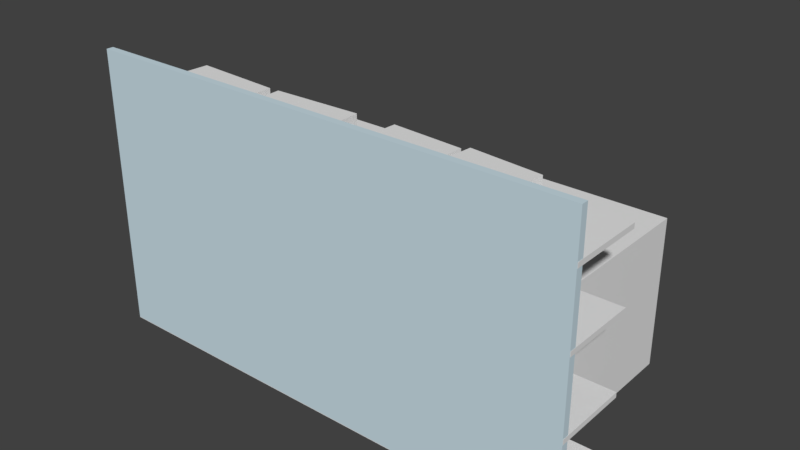 # Source: reol.blend  (saved by Blender 2.78.0; exported with 4.5.12 LTS)
import bpy
from mathutils import Matrix  # noqa: F401  (used for matrix-valued properties, if any)

bpy.ops.wm.read_factory_settings(use_empty=True)
scene = bpy.context.scene
scene.name = 'Scene'

# ---- collections
col_collection_1 = bpy.data.collections.new('Collection 1'); scene.collection.children.link(col_collection_1)

# ---- materials (node trees are filled in below, after node groups)
mat_material_005 = bpy.data.materials.new('Material.005')
mat_material_005.alpha_threshold = 0.0
mat_material_005.use_transparent_shadow = False
mat_material_005.roughness = 0.5
mat_material_006 = bpy.data.materials.new('Material.006')
mat_material_006.alpha_threshold = 0.0
mat_material_006.use_transparent_shadow = False
mat_material_006.roughness = 0.5
mat_material_004 = bpy.data.materials.new('Material.004')
mat_material_004.alpha_threshold = 0.0
mat_material_004.use_transparent_shadow = False
mat_material_004.roughness = 0.5
mat_material_002 = bpy.data.materials.new('Material.002')
mat_material_002.alpha_threshold = 0.0
mat_material_002.use_transparent_shadow = False
mat_material_002.roughness = 0.5
mat_material_003 = bpy.data.materials.new('Material.003')
mat_material_003.alpha_threshold = 0.0
mat_material_003.use_transparent_shadow = False
mat_material_003.diffuse_color = (0.5898, 0.7314, 0.8, 1.0)
mat_material_003.roughness = 0.5

# ---- material node trees

# ---- world
world_world = bpy.data.worlds.new('World'); scene.world = world_world
world_world.color = (0.05088, 0.05088, 0.05088)
world_world.use_sun_shadow = False
world_world.sun_shadow_jitter_overblur = 0.0
world_world.cycles.sampling_method = 'MANUAL'

# ---- meshes
me_cube = bpy.data.meshes.new('Cube')
me_cube.from_pydata([(-1.0, -1.0, -1.0), (-1.0, -1.0, 1.0), (-1.0, 1.0, -1.0), (-1.0, 1.0, 1.0), (1.0, -1.0, -1.0), (1.0, -1.0, 1.0), (1.0, 1.0, -1.0), (1.0, 1.0, 1.0)], [], [(0, 1, 3, 2), (2, 3, 7, 6), (6, 7, 5, 4), (4, 5, 1, 0), (2, 6, 4, 0), (7, 3, 1, 5)])
me_cube.use_remesh_preserve_volume = False
me_cube.use_remesh_preserve_attributes = False
me_cube.use_mirror_vertex_groups = False
me_cube.update()
me_plane = bpy.data.meshes.new('Plane')
me_plane.from_pydata([(-1.0, -1.0, 0.0), (1.0, -1.0, 0.0), (-1.0, 1.0, 0.0), (1.0, 1.0, 0.0)], [], [(0, 1, 3, 2)])
me_plane.use_remesh_preserve_volume = False
me_plane.use_remesh_preserve_attributes = False
me_plane.use_mirror_vertex_groups = False
me_plane.update()
me_cube_005 = bpy.data.meshes.new('Cube.005')
me_cube_005.from_pydata([(-0.5984, -0.3741, -0.1301), (-0.5984, -0.3741, 0.1301), (-0.5984, 0.3741, -0.1301), (-0.5984, 0.3741, 0.1301), (0.5984, -0.3741, -0.1301), (0.5984, -0.3741, 0.1301), (0.5984, 0.3741, -0.1301), (0.5984, 0.3741, 0.1301)], [], [(0, 1, 3, 2), (2, 3, 7, 6), (6, 7, 5, 4), (4, 5, 1, 0), (2, 6, 4, 0), (7, 3, 1, 5)])
_uv = me_cube_005.uv_layers.new(name='UVMap')
_uv.uv.foreach_set('vector', [9.226e-05, 0.5, 0.1291, 0.5, 0.1291, 0.8709, 9.226e-05, 0.8709, 0.1291, 0.9999, 0.1291, 0.8709, 0.7224, 0.8709, 0.7224, 0.9999, 0.8514, 0.8709, 0.7224, 0.8709, 0.7224, 0.5, 0.8514, 0.5, 0.7224, 0.371, 0.7224, 0.5, 0.1291, 0.5, 0.1291, 0.371, 0.1291, 9.226e-05, 0.7224, 9.24e-05, 0.7224, 0.371, 0.1291, 0.371, 0.7224, 0.8709, 0.1291, 0.8709, 0.1291, 0.5, 0.7224, 0.5])
me_cube_005.materials.append(mat_material_005)
me_cube_005.use_remesh_preserve_volume = False
me_cube_005.use_remesh_preserve_attributes = False
me_cube_005.use_mirror_vertex_groups = False
me_cube_005.update()
me_cube_007 = bpy.data.meshes.new('Cube.007')
me_cube_007.from_pydata([(-0.5984, -0.3741, -0.1301), (-0.5984, -0.3741, 0.1301), (-0.5984, 0.3741, -0.1301), (-0.5984, 0.3741, 0.1301), (0.5984, -0.3741, -0.1301), (0.5984, -0.3741, 0.1301), (0.5984, 0.3741, -0.1301), (0.5984, 0.3741, 0.1301)], [], [(0, 1, 3, 2), (2, 3, 7, 6), (6, 7, 5, 4), (4, 5, 1, 0), (2, 6, 4, 0), (7, 3, 1, 5)])
_uv = me_cube_007.uv_layers.new(name='UVMap')
_uv.uv.foreach_set('vector', [9.226e-05, 0.5, 0.1291, 0.5, 0.1291, 0.8709, 9.226e-05, 0.8709, 0.1291, 0.9999, 0.1291, 0.8709, 0.7224, 0.8709, 0.7224, 0.9999, 0.8514, 0.8709, 0.7224, 0.8709, 0.7224, 0.5, 0.8514, 0.5, 0.7224, 0.371, 0.7224, 0.5, 0.1291, 0.5, 0.1291, 0.371, 0.1291, 9.226e-05, 0.7224, 9.24e-05, 0.7224, 0.371, 0.1291, 0.371, 0.7224, 0.8709, 0.1291, 0.8709, 0.1291, 0.5, 0.7224, 0.5])
me_cube_007.materials.append(mat_material_006)
me_cube_007.use_remesh_preserve_volume = False
me_cube_007.use_remesh_preserve_attributes = False
me_cube_007.use_mirror_vertex_groups = False
me_cube_007.update()
me_cube_006 = bpy.data.meshes.new('Cube.006')
me_cube_006.from_pydata([(-0.5984, -0.3741, -0.1301), (-0.5984, -0.3741, 0.1301), (-0.5984, 0.3741, -0.1301), (-0.5984, 0.3741, 0.1301), (0.5984, -0.3741, -0.1301), (0.5984, -0.3741, 0.1301), (0.5984, 0.3741, -0.1301), (0.5984, 0.3741, 0.1301)], [], [(0, 1, 3, 2), (2, 3, 7, 6), (6, 7, 5, 4), (4, 5, 1, 0), (2, 6, 4, 0), (7, 3, 1, 5)])
_uv = me_cube_006.uv_layers.new(name='UVMap')
_uv.uv.foreach_set('vector', [9.226e-05, 0.5, 0.1291, 0.5, 0.1291, 0.8709, 9.226e-05, 0.8709, 0.1291, 0.9999, 0.1291, 0.8709, 0.7224, 0.8709, 0.7224, 0.9999, 0.8514, 0.8709, 0.7224, 0.8709, 0.7224, 0.5, 0.8514, 0.5, 0.7224, 0.371, 0.7224, 0.5, 0.1291, 0.5, 0.1291, 0.371, 0.1291, 9.226e-05, 0.7224, 9.24e-05, 0.7224, 0.371, 0.1291, 0.371, 0.7224, 0.8709, 0.1291, 0.8709, 0.1291, 0.5, 0.7224, 0.5])
me_cube_006.materials.append(mat_material_006)
me_cube_006.use_remesh_preserve_volume = False
me_cube_006.use_remesh_preserve_attributes = False
me_cube_006.use_mirror_vertex_groups = False
me_cube_006.update()
me_cube_004 = bpy.data.meshes.new('Cube.004')
me_cube_004.from_pydata([(-0.5984, -0.3741, -0.1301), (-0.5984, -0.3741, 0.1301), (-0.5984, 0.3741, -0.1301), (-0.5984, 0.3741, 0.1301), (0.5984, -0.3741, -0.1301), (0.5984, -0.3741, 0.1301), (0.5984, 0.3741, -0.1301), (0.5984, 0.3741, 0.1301)], [], [(0, 1, 3, 2), (2, 3, 7, 6), (6, 7, 5, 4), (4, 5, 1, 0), (2, 6, 4, 0), (7, 3, 1, 5)])
_uv = me_cube_004.uv_layers.new(name='UVMap')
_uv.uv.foreach_set('vector', [9.226e-05, 0.5, 0.1291, 0.5, 0.1291, 0.8709, 9.226e-05, 0.8709, 0.1291, 0.9999, 0.1291, 0.8709, 0.7224, 0.8709, 0.7224, 0.9999, 0.8514, 0.8709, 0.7224, 0.8709, 0.7224, 0.5, 0.8514, 0.5, 0.7224, 0.371, 0.7224, 0.5, 0.1291, 0.5, 0.1291, 0.371, 0.1291, 9.226e-05, 0.7224, 9.24e-05, 0.7224, 0.371, 0.1291, 0.371, 0.7224, 0.8709, 0.1291, 0.8709, 0.1291, 0.5, 0.7224, 0.5])
me_cube_004.materials.append(mat_material_004)
me_cube_004.use_remesh_preserve_volume = False
me_cube_004.use_remesh_preserve_attributes = False
me_cube_004.use_mirror_vertex_groups = False
me_cube_004.update()
me_cube_003 = bpy.data.meshes.new('Cube.003')
me_cube_003.from_pydata([(-1.0, -1.0, -1.0), (-1.0, -1.0, 1.0), (-1.0, 1.0, -1.0), (-1.0, 1.0, 1.0), (1.0, -1.0, -1.0), (1.0, -1.0, 1.0), (1.0, 1.0, -1.0), (1.0, 1.0, 1.0)], [], [(0, 1, 3, 2), (2, 3, 7, 6), (6, 7, 5, 4), (4, 5, 1, 0), (2, 6, 4, 0), (7, 3, 1, 5)])
me_cube_003.materials.append(mat_material_002)
me_cube_003.use_remesh_preserve_volume = False
me_cube_003.use_remesh_preserve_attributes = False
me_cube_003.use_mirror_vertex_groups = False
me_cube_003.update()
me_cube_002 = bpy.data.meshes.new('Cube.002')
me_cube_002.from_pydata([(-1.0, -1.0, -1.0), (-1.0, -1.0, 1.0), (-1.0, 1.0, -1.0), (-1.0, 1.0, 1.0), (1.0, -1.0, -1.0), (1.0, -1.0, 1.0), (1.0, 1.0, -1.0), (1.0, 1.0, 1.0)], [], [(0, 1, 3, 2), (2, 3, 7, 6), (6, 7, 5, 4), (4, 5, 1, 0), (2, 6, 4, 0), (7, 3, 1, 5)])
me_cube_002.materials.append(mat_material_003)
me_cube_002.use_remesh_preserve_volume = False
me_cube_002.use_remesh_preserve_attributes = False
me_cube_002.use_mirror_vertex_groups = False
me_cube_002.update()

# ---- objects
ob_front_zone = bpy.data.objects.new('front.zone', me_cube)
ob_snap = bpy.data.objects.new('snap', me_plane)
ob_cube_032 = bpy.data.objects.new('Cube.032', me_cube_005)
ob_cube_031 = bpy.data.objects.new('Cube.031', me_cube_005)
ob_cube_030 = bpy.data.objects.new('Cube.030', me_cube_007)
ob_cube_029 = bpy.data.objects.new('Cube.029', me_cube_006)
ob_cube_028 = bpy.data.objects.new('Cube.028', me_cube_004)
ob_cube_027 = bpy.data.objects.new('Cube.027', me_cube_004)
ob_cube_026 = bpy.data.objects.new('Cube.026', me_cube_004)
ob_cube_025 = bpy.data.objects.new('Cube.025', me_cube_004)
ob_cube_024 = bpy.data.objects.new('Cube.024', me_cube_004)
ob_cube_023 = bpy.data.objects.new('Cube.023', me_cube_004)
ob_cube_022 = bpy.data.objects.new('Cube.022', me_cube_004)
ob_cube_021 = bpy.data.objects.new('Cube.021', me_cube_004)
ob_cube_020 = bpy.data.objects.new('Cube.020', me_cube_006)
ob_cube_019 = bpy.data.objects.new('Cube.019', me_cube_006)
ob_cube_018 = bpy.data.objects.new('Cube.018', me_cube_007)
ob_cube_017 = bpy.data.objects.new('Cube.017', me_cube_006)
ob_cube_016 = bpy.data.objects.new('Cube.016', me_cube_005)
ob_cube_015 = bpy.data.objects.new('Cube.015', me_cube_005)
ob_cube_014 = bpy.data.objects.new('Cube.014', me_cube_005)
ob_cube_013 = bpy.data.objects.new('Cube.013', me_cube_005)
ob_cube_012 = bpy.data.objects.new('Cube.012', me_cube_004)
ob_cube_011 = bpy.data.objects.new('Cube.011', me_cube_004)
ob_cube_010 = bpy.data.objects.new('Cube.010', me_cube_004)
ob_cube_009 = bpy.data.objects.new('Cube.009', me_cube_004)
ob_cube_008 = bpy.data.objects.new('Cube.008', me_cube_004)
ob_cube_007 = bpy.data.objects.new('Cube.007', me_cube_004)
ob_cube_006 = bpy.data.objects.new('Cube.006', me_cube_004)
ob_cube_005 = bpy.data.objects.new('Cube.005', me_cube_004)
ob_cube_004 = bpy.data.objects.new('Cube.004', me_cube_003)
ob_cube_003 = bpy.data.objects.new('Cube.003', me_cube_003)
ob_cube_002 = bpy.data.objects.new('Cube.002', me_cube_003)
ob_cube_001 = bpy.data.objects.new('Cube.001', me_cube_003)
ob_cube = bpy.data.objects.new('Cube', me_cube_002)

# ---- transforms, parenting, visibility, modifiers, constraints
ob_front_zone.location = (-0.004535, 1.547, 1.274)
ob_front_zone.scale = (2.713, 1.0, 1.0)
ob_front_zone.lineart.crease_threshold = 0.0
ob_snap.location = (7.153e-07, -0.4718, 1.397)
ob_snap.rotation_euler = (1.571, 2.22e-16, 2.221e-16)
ob_snap.lineart.crease_threshold = 0.0
ob_cube_032.location = (0.846, 0.04274, 3.35)
ob_cube_032.rotation_euler = (0.0, 0.0, 9.359)
ob_cube_032.scale = (0.7975, 1.0, 1.0)
ob_cube_032.lineart.crease_threshold = 0.0
ob_cube_031.location = (1.85, 0.04274, 3.35)
ob_cube_031.rotation_euler = (0.0, 0.0, 9.332)
ob_cube_031.scale = (0.7975, 1.0, 1.0)
ob_cube_031.lineart.crease_threshold = 0.0
ob_cube_030.location = (-0.7307, 0.04274, 3.345)
ob_cube_030.rotation_euler = (0.0, 0.0, 3.176)
ob_cube_030.lineart.crease_threshold = 0.0
ob_cube_029.location = (-2.081, 0.04274, 3.351)
ob_cube_029.rotation_euler = (0.0, -0.0, 3.081)
ob_cube_029.lineart.crease_threshold = 0.0
ob_cube_028.location = (-1.968, 0.04274, 0.5225)
ob_cube_028.rotation_euler = (0.0, -0.0, 3.182)
ob_cube_028.lineart.crease_threshold = 0.0
ob_cube_027.location = (-0.7307, 0.04274, 0.5225)
ob_cube_027.rotation_euler = (0.0, 0.0, 3.142)
ob_cube_027.lineart.crease_threshold = 0.0
ob_cube_026.location = (-0.7307, 0.04274, 0.7804)
ob_cube_026.rotation_euler = (0.0, 0.0, 3.207)
ob_cube_026.lineart.crease_threshold = 0.0
ob_cube_025.location = (-1.962, 0.04274, 0.7804)
ob_cube_025.rotation_euler = (0.0, 0.0, 3.137)
ob_cube_025.lineart.crease_threshold = 0.0
ob_cube_024.location = (0.6127, 0.04274, 0.7804)
ob_cube_024.rotation_euler = (0.0, -0.0, 9.42)
ob_cube_024.lineart.crease_threshold = 0.0
ob_cube_023.location = (1.844, 0.04274, 0.7804)
ob_cube_023.rotation_euler = (0.0, -0.0, 9.49)
ob_cube_023.lineart.crease_threshold = 0.0
ob_cube_022.location = (0.6127, 0.04274, 0.5225)
ob_cube_022.rotation_euler = (0.0, 0.0, 6.283)
ob_cube_022.lineart.crease_threshold = 0.0
ob_cube_021.location = (1.85, 0.04274, 0.5225)
ob_cube_021.rotation_euler = (0.0, 0.0, 6.323)
ob_cube_021.lineart.crease_threshold = 0.0
ob_cube_020.location = (-2.081, 0.04274, 2.668)
ob_cube_020.rotation_euler = (0.0, -0.0, 3.081)
ob_cube_020.lineart.crease_threshold = 0.0
ob_cube_019.location = (-2.081, 0.04274, 2.404)
ob_cube_019.rotation_euler = (0.0, 0.0, 3.137)
ob_cube_019.lineart.crease_threshold = 0.0
ob_cube_018.location = (-0.7307, 0.04274, 2.661)
ob_cube_018.rotation_euler = (0.0, 0.0, 3.176)
ob_cube_018.lineart.crease_threshold = 0.0
ob_cube_017.location = (-0.7307, 0.04274, 2.404)
ob_cube_017.rotation_euler = (0.0, 0.0, 3.207)
ob_cube_017.lineart.crease_threshold = 0.0
ob_cube_016.location = (1.85, 0.04274, 2.667)
ob_cube_016.rotation_euler = (0.0, 0.0, 9.332)
ob_cube_016.scale = (0.7975, 1.0, 1.0)
ob_cube_016.lineart.crease_threshold = 0.0
ob_cube_015.location = (0.846, 0.04274, 2.667)
ob_cube_015.rotation_euler = (0.0, 0.0, 9.359)
ob_cube_015.scale = (0.7975, 1.0, 1.0)
ob_cube_015.lineart.crease_threshold = 0.0
ob_cube_014.location = (0.846, 0.04274, 2.401)
ob_cube_014.rotation_euler = (0.0, 0.0, 9.426)
ob_cube_014.scale = (0.7975, 1.0, 1.0)
ob_cube_014.lineart.crease_threshold = 0.0
ob_cube_013.location = (1.85, 0.04274, 2.401)
ob_cube_013.rotation_euler = (0.0, -0.0, 9.465)
ob_cube_013.scale = (0.7975, 1.0, 1.0)
ob_cube_013.lineart.crease_threshold = 0.0
ob_cube_012.location = (1.85, 0.04274, 1.381)
ob_cube_012.rotation_euler = (0.0, 0.0, 6.323)
ob_cube_012.lineart.crease_threshold = 0.0
ob_cube_011.location = (0.6127, 0.04274, 1.381)
ob_cube_011.rotation_euler = (0.0, 0.0, 6.283)
ob_cube_011.lineart.crease_threshold = 0.0
ob_cube_010.location = (1.844, 0.04274, 1.639)
ob_cube_010.rotation_euler = (0.0, -0.0, 9.49)
ob_cube_010.lineart.crease_threshold = 0.0
ob_cube_009.location = (0.6127, 0.04274, 1.639)
ob_cube_009.rotation_euler = (0.0, -0.0, 9.42)
ob_cube_009.lineart.crease_threshold = 0.0
ob_cube_008.location = (-1.962, 0.04274, 1.639)
ob_cube_008.rotation_euler = (0.0, 0.0, 3.137)
ob_cube_008.lineart.crease_threshold = 0.0
ob_cube_007.location = (-0.7307, 0.04274, 1.639)
ob_cube_007.rotation_euler = (0.0, 0.0, 3.207)
ob_cube_007.lineart.crease_threshold = 0.0
ob_cube_006.location = (-0.7307, 0.04274, 1.381)
ob_cube_006.rotation_euler = (0.0, 0.0, 3.142)
ob_cube_006.lineart.crease_threshold = 0.0
ob_cube_005.location = (-1.968, 0.04274, 1.381)
ob_cube_005.rotation_euler = (0.0, -0.0, 3.182)
ob_cube_005.lineart.crease_threshold = 0.0
ob_cube_004.location = (-0.003979, 9.798e-08, 0.2014)
ob_cube_004.scale = (3.326, 0.5085, 0.1986)
ob_cube_004.lineart.crease_threshold = 0.0
ob_cube_003.location = (0.0, 0.0, 1.222)
ob_cube_003.scale = (3.326, 0.5085, 0.03363)
ob_cube_003.lineart.crease_threshold = 0.0
ob_cube_002.location = (0.0, 0.0, 2.24)
ob_cube_002.scale = (3.326, 0.5085, 0.03363)
ob_cube_002.lineart.crease_threshold = 0.0
ob_cube_001.location = (0.0, 0.0, 3.186)
ob_cube_001.scale = (3.326, 0.5085, 0.03363)
ob_cube_001.lineart.crease_threshold = 0.0
ob_cube.location = (0.0, -0.4672, 1.906)
ob_cube.scale = (3.324, 0.04652, 1.89)
ob_cube.lineart.crease_threshold = 0.0

# ---- collection membership
col_collection_1.objects.link(ob_front_zone)
col_collection_1.objects.link(ob_snap)
col_collection_1.objects.link(ob_cube_032)
col_collection_1.objects.link(ob_cube_031)
col_collection_1.objects.link(ob_cube_030)
col_collection_1.objects.link(ob_cube_029)
col_collection_1.objects.link(ob_cube_028)
col_collection_1.objects.link(ob_cube_027)
col_collection_1.objects.link(ob_cube_026)
col_collection_1.objects.link(ob_cube_025)
col_collection_1.objects.link(ob_cube_024)
col_collection_1.objects.link(ob_cube_023)
col_collection_1.objects.link(ob_cube_022)
col_collection_1.objects.link(ob_cube_021)
col_collection_1.objects.link(ob_cube_020)
col_collection_1.objects.link(ob_cube_019)
col_collection_1.objects.link(ob_cube_018)
col_collection_1.objects.link(ob_cube_017)
col_collection_1.objects.link(ob_cube_016)
col_collection_1.objects.link(ob_cube_015)
col_collection_1.objects.link(ob_cube_014)
col_collection_1.objects.link(ob_cube_013)
col_collection_1.objects.link(ob_cube_012)
col_collection_1.objects.link(ob_cube_011)
col_collection_1.objects.link(ob_cube_010)
col_collection_1.objects.link(ob_cube_009)
col_collection_1.objects.link(ob_cube_008)
col_collection_1.objects.link(ob_cube_007)
col_collection_1.objects.link(ob_cube_006)
col_collection_1.objects.link(ob_cube_005)
col_collection_1.objects.link(ob_cube_004)
col_collection_1.objects.link(ob_cube_003)
col_collection_1.objects.link(ob_cube_002)
col_collection_1.objects.link(ob_cube_001)
col_collection_1.objects.link(ob_cube)

# ---- scene / render settings (as saved in the file)
scene.frame_start = 1; scene.frame_end = 250; scene.frame_set(1)
scene.render.engine = 'BLENDER_EEVEE_NEXT'
scene.render.resolution_percentage = 50
scene.render.dither_intensity = 0.0
scene.cycles.use_denoising = False
scene.cycles.samples = 128
scene.cycles.sampling_pattern = 'TABULATED_SOBOL'
scene.cycles.light_sampling_threshold = 0.0
scene.cycles.use_adaptive_sampling = False
scene.cycles.use_light_tree = False
scene.cycles.blur_glossy = 0.0
scene.cycles.sample_clamp_indirect = 0.0
scene.view_settings.view_transform = 'Standard'
bpy.context.view_layer.update()

# ---- added for rendering (the .blend has no active camera and no usable light): camera, sun
cam_auto = bpy.data.cameras.new('AutoCamera')
cam_auto.lens = 50.0
cam_auto.sensor_width = 36.0
cam_auto.clip_end = 1000.0
ob_auto_camera = bpy.data.objects.new('AutoCamera', cam_auto)
scene.collection.objects.link(ob_auto_camera)
ob_auto_camera.location = (7.63146, -8.1433, 8.00626)
ob_auto_camera.rotation_euler = (1.09748, -7.21219e-08, 0.694738)
scene.camera = ob_auto_camera
light_auto_sun = bpy.data.lights.new('AutoSun', 'SUN')
light_auto_sun.energy = 3.0
light_auto_sun.angle = 0.0523599
ob_auto_sun = bpy.data.objects.new('AutoSun', light_auto_sun)
scene.collection.objects.link(ob_auto_sun)
ob_auto_sun.rotation_euler = (0.872665, 0.174533, 0.523599)
bpy.context.view_layer.update()
